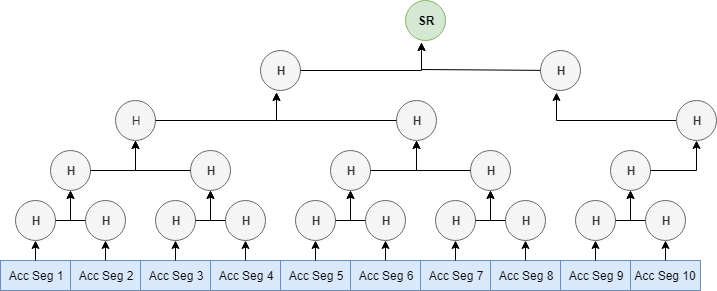

The diagram above was exported from draw.io. Its source (the exported page's mxGraphModel, read from the mxfile embedded in the PNG):
<mxGraphModel dx="554" dy="499" grid="1" gridSize="10" guides="1" tooltips="1" connect="1" arrows="1" fold="1" page="1" pageScale="1" pageWidth="850" pageHeight="1100" math="0" shadow="0">
  <root>
    <mxCell id="0" />
    <mxCell id="1" parent="0" />
    <mxCell id="KhikSDpEoRsICFeiGEPd-1" value="Acc Seg 1&lt;br&gt;" style="rounded=0;whiteSpace=wrap;html=1;fillColor=#dae8fc;strokeColor=#6c8ebf;" parent="1" vertex="1">
      <mxGeometry x="40" y="370" width="70" height="30" as="geometry" />
    </mxCell>
    <mxCell id="KhikSDpEoRsICFeiGEPd-6" value="Acc Seg 2" style="rounded=0;whiteSpace=wrap;html=1;fillColor=#dae8fc;strokeColor=#6c8ebf;" parent="1" vertex="1">
      <mxGeometry x="110" y="370" width="70" height="30" as="geometry" />
    </mxCell>
    <mxCell id="KhikSDpEoRsICFeiGEPd-10" value="H" style="ellipse;whiteSpace=wrap;html=1;aspect=fixed;fontStyle=1;fillColor=#f5f5f5;strokeColor=#666666;fontColor=#333333;" parent="1" vertex="1">
      <mxGeometry x="55" y="310" width="40" height="40" as="geometry" />
    </mxCell>
    <mxCell id="KhikSDpEoRsICFeiGEPd-11" value="H" style="ellipse;whiteSpace=wrap;html=1;aspect=fixed;fontStyle=1;fillColor=#f5f5f5;strokeColor=#666666;fontColor=#333333;" parent="1" vertex="1">
      <mxGeometry x="125" y="310" width="40" height="40" as="geometry" />
    </mxCell>
    <mxCell id="KhikSDpEoRsICFeiGEPd-14" value="H" style="ellipse;whiteSpace=wrap;html=1;aspect=fixed;fontStyle=1;fillColor=#f5f5f5;strokeColor=#666666;fontColor=#333333;" parent="1" vertex="1">
      <mxGeometry x="90" y="260" width="40" height="40" as="geometry" />
    </mxCell>
    <mxCell id="KhikSDpEoRsICFeiGEPd-17" value="" style="endArrow=classic;html=1;entryX=0.5;entryY=1;entryDx=0;entryDy=0;exitX=0.5;exitY=0;exitDx=0;exitDy=0;" parent="1" source="KhikSDpEoRsICFeiGEPd-1" target="KhikSDpEoRsICFeiGEPd-10" edge="1">
      <mxGeometry width="50" height="50" relative="1" as="geometry">
        <mxPoint x="105" y="370" as="sourcePoint" />
        <mxPoint x="115" y="340" as="targetPoint" />
      </mxGeometry>
    </mxCell>
    <mxCell id="KhikSDpEoRsICFeiGEPd-19" value="" style="endArrow=classic;html=1;entryX=0.5;entryY=1;entryDx=0;entryDy=0;exitX=0.5;exitY=0;exitDx=0;exitDy=0;" parent="1" source="KhikSDpEoRsICFeiGEPd-6" target="KhikSDpEoRsICFeiGEPd-11" edge="1">
      <mxGeometry width="50" height="50" relative="1" as="geometry">
        <mxPoint x="250" y="370" as="sourcePoint" />
        <mxPoint x="250.02325581395348" y="330" as="targetPoint" />
      </mxGeometry>
    </mxCell>
    <mxCell id="KhikSDpEoRsICFeiGEPd-20" value="" style="endArrow=classic;html=1;entryX=0.5;entryY=1;entryDx=0;entryDy=0;rounded=0;" parent="1" source="KhikSDpEoRsICFeiGEPd-10" target="KhikSDpEoRsICFeiGEPd-14" edge="1">
      <mxGeometry width="50" height="50" relative="1" as="geometry">
        <mxPoint x="40" y="490" as="sourcePoint" />
        <mxPoint x="90" y="440" as="targetPoint" />
        <Array as="points">
          <mxPoint x="110" y="330" />
        </Array>
      </mxGeometry>
    </mxCell>
    <mxCell id="KhikSDpEoRsICFeiGEPd-21" value="" style="endArrow=classic;html=1;rounded=0;exitX=0;exitY=0.5;exitDx=0;exitDy=0;entryX=0.5;entryY=1;entryDx=0;entryDy=0;" parent="1" source="KhikSDpEoRsICFeiGEPd-11" target="KhikSDpEoRsICFeiGEPd-14" edge="1">
      <mxGeometry width="50" height="50" relative="1" as="geometry">
        <mxPoint x="144.9980950203817" y="335.3086184570417" as="sourcePoint" />
        <mxPoint x="170" y="240" as="targetPoint" />
        <Array as="points">
          <mxPoint x="110" y="330" />
        </Array>
      </mxGeometry>
    </mxCell>
    <mxCell id="KhikSDpEoRsICFeiGEPd-27" value="Acc Seg 3" style="rounded=0;whiteSpace=wrap;html=1;fillColor=#dae8fc;strokeColor=#6c8ebf;" parent="1" vertex="1">
      <mxGeometry x="180" y="370" width="70" height="30" as="geometry" />
    </mxCell>
    <mxCell id="KhikSDpEoRsICFeiGEPd-28" value="Acc Seg 4" style="rounded=0;whiteSpace=wrap;html=1;fillColor=#dae8fc;strokeColor=#6c8ebf;" parent="1" vertex="1">
      <mxGeometry x="250" y="370" width="70" height="30" as="geometry" />
    </mxCell>
    <mxCell id="KhikSDpEoRsICFeiGEPd-29" value="H" style="ellipse;whiteSpace=wrap;html=1;aspect=fixed;fontStyle=1;fillColor=#f5f5f5;strokeColor=#666666;fontColor=#333333;" parent="1" vertex="1">
      <mxGeometry x="195" y="310" width="40" height="40" as="geometry" />
    </mxCell>
    <mxCell id="KhikSDpEoRsICFeiGEPd-30" value="H" style="ellipse;whiteSpace=wrap;html=1;aspect=fixed;fontStyle=1;fillColor=#f5f5f5;strokeColor=#666666;fontColor=#333333;" parent="1" vertex="1">
      <mxGeometry x="265" y="310" width="40" height="40" as="geometry" />
    </mxCell>
    <mxCell id="KhikSDpEoRsICFeiGEPd-31" value="H" style="ellipse;whiteSpace=wrap;html=1;aspect=fixed;fontStyle=1;fillColor=#f5f5f5;strokeColor=#666666;fontColor=#333333;" parent="1" vertex="1">
      <mxGeometry x="230" y="260" width="40" height="40" as="geometry" />
    </mxCell>
    <mxCell id="KhikSDpEoRsICFeiGEPd-32" value="" style="endArrow=classic;html=1;entryX=0.5;entryY=1;entryDx=0;entryDy=0;exitX=0.5;exitY=0;exitDx=0;exitDy=0;" parent="1" source="KhikSDpEoRsICFeiGEPd-27" target="KhikSDpEoRsICFeiGEPd-29" edge="1">
      <mxGeometry width="50" height="50" relative="1" as="geometry">
        <mxPoint x="245" y="370" as="sourcePoint" />
        <mxPoint x="255" y="340" as="targetPoint" />
      </mxGeometry>
    </mxCell>
    <mxCell id="KhikSDpEoRsICFeiGEPd-33" value="" style="endArrow=classic;html=1;entryX=0.5;entryY=1;entryDx=0;entryDy=0;exitX=0.5;exitY=0;exitDx=0;exitDy=0;" parent="1" source="KhikSDpEoRsICFeiGEPd-28" target="KhikSDpEoRsICFeiGEPd-30" edge="1">
      <mxGeometry width="50" height="50" relative="1" as="geometry">
        <mxPoint x="390" y="370" as="sourcePoint" />
        <mxPoint x="390.0232558139535" y="330" as="targetPoint" />
      </mxGeometry>
    </mxCell>
    <mxCell id="KhikSDpEoRsICFeiGEPd-34" value="" style="endArrow=classic;html=1;entryX=0.5;entryY=1;entryDx=0;entryDy=0;rounded=0;" parent="1" source="KhikSDpEoRsICFeiGEPd-29" target="KhikSDpEoRsICFeiGEPd-31" edge="1">
      <mxGeometry width="50" height="50" relative="1" as="geometry">
        <mxPoint x="180" y="490" as="sourcePoint" />
        <mxPoint x="230" y="440" as="targetPoint" />
        <Array as="points">
          <mxPoint x="250" y="330" />
        </Array>
      </mxGeometry>
    </mxCell>
    <mxCell id="KhikSDpEoRsICFeiGEPd-35" value="" style="endArrow=classic;html=1;rounded=0;exitX=0;exitY=0.5;exitDx=0;exitDy=0;entryX=0.5;entryY=1;entryDx=0;entryDy=0;" parent="1" source="KhikSDpEoRsICFeiGEPd-30" target="KhikSDpEoRsICFeiGEPd-31" edge="1">
      <mxGeometry width="50" height="50" relative="1" as="geometry">
        <mxPoint x="284.9980950203817" y="335.3086184570417" as="sourcePoint" />
        <mxPoint x="310" y="240" as="targetPoint" />
        <Array as="points">
          <mxPoint x="250" y="330" />
        </Array>
      </mxGeometry>
    </mxCell>
    <mxCell id="KhikSDpEoRsICFeiGEPd-36" value="Acc Seg 5" style="rounded=0;whiteSpace=wrap;html=1;fillColor=#dae8fc;strokeColor=#6c8ebf;" parent="1" vertex="1">
      <mxGeometry x="320" y="370" width="70" height="30" as="geometry" />
    </mxCell>
    <mxCell id="KhikSDpEoRsICFeiGEPd-37" value="Acc Seg 6" style="rounded=0;whiteSpace=wrap;html=1;fillColor=#dae8fc;strokeColor=#6c8ebf;" parent="1" vertex="1">
      <mxGeometry x="390" y="370" width="70" height="30" as="geometry" />
    </mxCell>
    <mxCell id="KhikSDpEoRsICFeiGEPd-38" value="H" style="ellipse;whiteSpace=wrap;html=1;aspect=fixed;fontStyle=1;fillColor=#f5f5f5;strokeColor=#666666;fontColor=#333333;" parent="1" vertex="1">
      <mxGeometry x="335" y="310" width="40" height="40" as="geometry" />
    </mxCell>
    <mxCell id="KhikSDpEoRsICFeiGEPd-39" value="H" style="ellipse;whiteSpace=wrap;html=1;aspect=fixed;fontStyle=1;fillColor=#f5f5f5;strokeColor=#666666;fontColor=#333333;" parent="1" vertex="1">
      <mxGeometry x="405" y="310" width="40" height="40" as="geometry" />
    </mxCell>
    <mxCell id="KhikSDpEoRsICFeiGEPd-40" value="H" style="ellipse;whiteSpace=wrap;html=1;aspect=fixed;fontStyle=1;fillColor=#f5f5f5;strokeColor=#666666;fontColor=#333333;" parent="1" vertex="1">
      <mxGeometry x="370" y="260" width="40" height="40" as="geometry" />
    </mxCell>
    <mxCell id="KhikSDpEoRsICFeiGEPd-41" value="" style="endArrow=classic;html=1;entryX=0.5;entryY=1;entryDx=0;entryDy=0;exitX=0.5;exitY=0;exitDx=0;exitDy=0;" parent="1" source="KhikSDpEoRsICFeiGEPd-36" target="KhikSDpEoRsICFeiGEPd-38" edge="1">
      <mxGeometry width="50" height="50" relative="1" as="geometry">
        <mxPoint x="385" y="370" as="sourcePoint" />
        <mxPoint x="395" y="340" as="targetPoint" />
      </mxGeometry>
    </mxCell>
    <mxCell id="KhikSDpEoRsICFeiGEPd-42" value="" style="endArrow=classic;html=1;entryX=0.5;entryY=1;entryDx=0;entryDy=0;exitX=0.5;exitY=0;exitDx=0;exitDy=0;" parent="1" source="KhikSDpEoRsICFeiGEPd-37" target="KhikSDpEoRsICFeiGEPd-39" edge="1">
      <mxGeometry width="50" height="50" relative="1" as="geometry">
        <mxPoint x="530" y="370" as="sourcePoint" />
        <mxPoint x="530.0232558139535" y="330" as="targetPoint" />
      </mxGeometry>
    </mxCell>
    <mxCell id="KhikSDpEoRsICFeiGEPd-43" value="" style="endArrow=classic;html=1;entryX=0.5;entryY=1;entryDx=0;entryDy=0;rounded=0;" parent="1" source="KhikSDpEoRsICFeiGEPd-38" target="KhikSDpEoRsICFeiGEPd-40" edge="1">
      <mxGeometry width="50" height="50" relative="1" as="geometry">
        <mxPoint x="320" y="490" as="sourcePoint" />
        <mxPoint x="370" y="440" as="targetPoint" />
        <Array as="points">
          <mxPoint x="390" y="330" />
        </Array>
      </mxGeometry>
    </mxCell>
    <mxCell id="KhikSDpEoRsICFeiGEPd-44" value="" style="endArrow=classic;html=1;rounded=0;exitX=0;exitY=0.5;exitDx=0;exitDy=0;entryX=0.5;entryY=1;entryDx=0;entryDy=0;" parent="1" source="KhikSDpEoRsICFeiGEPd-39" target="KhikSDpEoRsICFeiGEPd-40" edge="1">
      <mxGeometry width="50" height="50" relative="1" as="geometry">
        <mxPoint x="424.9980950203817" y="335.3086184570417" as="sourcePoint" />
        <mxPoint x="450" y="240" as="targetPoint" />
        <Array as="points">
          <mxPoint x="390" y="330" />
        </Array>
      </mxGeometry>
    </mxCell>
    <mxCell id="KhikSDpEoRsICFeiGEPd-45" value="Acc Seg 7" style="rounded=0;whiteSpace=wrap;html=1;fillColor=#dae8fc;strokeColor=#6c8ebf;" parent="1" vertex="1">
      <mxGeometry x="460" y="370" width="70" height="30" as="geometry" />
    </mxCell>
    <mxCell id="KhikSDpEoRsICFeiGEPd-46" value="Acc Seg 8" style="rounded=0;whiteSpace=wrap;html=1;fillColor=#dae8fc;strokeColor=#6c8ebf;" parent="1" vertex="1">
      <mxGeometry x="530" y="370" width="70" height="30" as="geometry" />
    </mxCell>
    <mxCell id="KhikSDpEoRsICFeiGEPd-47" value="H" style="ellipse;whiteSpace=wrap;html=1;aspect=fixed;fontStyle=1;fillColor=#f5f5f5;strokeColor=#666666;fontColor=#333333;" parent="1" vertex="1">
      <mxGeometry x="475" y="310" width="40" height="40" as="geometry" />
    </mxCell>
    <mxCell id="KhikSDpEoRsICFeiGEPd-48" value="H" style="ellipse;whiteSpace=wrap;html=1;aspect=fixed;fontStyle=1;fillColor=#f5f5f5;strokeColor=#666666;fontColor=#333333;" parent="1" vertex="1">
      <mxGeometry x="545" y="310" width="40" height="40" as="geometry" />
    </mxCell>
    <mxCell id="KhikSDpEoRsICFeiGEPd-49" value="H" style="ellipse;whiteSpace=wrap;html=1;aspect=fixed;fontStyle=1;fillColor=#f5f5f5;strokeColor=#666666;fontColor=#333333;" parent="1" vertex="1">
      <mxGeometry x="510" y="260" width="40" height="40" as="geometry" />
    </mxCell>
    <mxCell id="KhikSDpEoRsICFeiGEPd-50" value="" style="endArrow=classic;html=1;entryX=0.5;entryY=1;entryDx=0;entryDy=0;exitX=0.5;exitY=0;exitDx=0;exitDy=0;" parent="1" source="KhikSDpEoRsICFeiGEPd-45" target="KhikSDpEoRsICFeiGEPd-47" edge="1">
      <mxGeometry width="50" height="50" relative="1" as="geometry">
        <mxPoint x="525" y="370" as="sourcePoint" />
        <mxPoint x="535" y="340" as="targetPoint" />
      </mxGeometry>
    </mxCell>
    <mxCell id="KhikSDpEoRsICFeiGEPd-51" value="" style="endArrow=classic;html=1;entryX=0.5;entryY=1;entryDx=0;entryDy=0;exitX=0.5;exitY=0;exitDx=0;exitDy=0;" parent="1" source="KhikSDpEoRsICFeiGEPd-46" target="KhikSDpEoRsICFeiGEPd-48" edge="1">
      <mxGeometry width="50" height="50" relative="1" as="geometry">
        <mxPoint x="670" y="370" as="sourcePoint" />
        <mxPoint x="670.0232558139535" y="330" as="targetPoint" />
      </mxGeometry>
    </mxCell>
    <mxCell id="KhikSDpEoRsICFeiGEPd-52" value="" style="endArrow=classic;html=1;entryX=0.5;entryY=1;entryDx=0;entryDy=0;rounded=0;" parent="1" source="KhikSDpEoRsICFeiGEPd-47" target="KhikSDpEoRsICFeiGEPd-49" edge="1">
      <mxGeometry width="50" height="50" relative="1" as="geometry">
        <mxPoint x="460" y="490" as="sourcePoint" />
        <mxPoint x="510" y="440" as="targetPoint" />
        <Array as="points">
          <mxPoint x="530" y="330" />
        </Array>
      </mxGeometry>
    </mxCell>
    <mxCell id="KhikSDpEoRsICFeiGEPd-53" value="" style="endArrow=classic;html=1;rounded=0;exitX=0;exitY=0.5;exitDx=0;exitDy=0;entryX=0.5;entryY=1;entryDx=0;entryDy=0;" parent="1" source="KhikSDpEoRsICFeiGEPd-48" target="KhikSDpEoRsICFeiGEPd-49" edge="1">
      <mxGeometry width="50" height="50" relative="1" as="geometry">
        <mxPoint x="564.9980950203817" y="335.3086184570417" as="sourcePoint" />
        <mxPoint x="590" y="240" as="targetPoint" />
        <Array as="points">
          <mxPoint x="530" y="330" />
        </Array>
      </mxGeometry>
    </mxCell>
    <mxCell id="KhikSDpEoRsICFeiGEPd-54" value="Acc Seg 9" style="rounded=0;whiteSpace=wrap;html=1;fillColor=#dae8fc;strokeColor=#6c8ebf;" parent="1" vertex="1">
      <mxGeometry x="600" y="370" width="70" height="30" as="geometry" />
    </mxCell>
    <mxCell id="KhikSDpEoRsICFeiGEPd-55" value="Acc Seg 10" style="rounded=0;whiteSpace=wrap;html=1;fillColor=#dae8fc;strokeColor=#6c8ebf;" parent="1" vertex="1">
      <mxGeometry x="670" y="370" width="70" height="30" as="geometry" />
    </mxCell>
    <mxCell id="KhikSDpEoRsICFeiGEPd-56" value="H" style="ellipse;whiteSpace=wrap;html=1;aspect=fixed;fontStyle=1;fillColor=#f5f5f5;strokeColor=#666666;fontColor=#333333;" parent="1" vertex="1">
      <mxGeometry x="615" y="310" width="40" height="40" as="geometry" />
    </mxCell>
    <mxCell id="KhikSDpEoRsICFeiGEPd-57" value="H" style="ellipse;whiteSpace=wrap;html=1;aspect=fixed;fontStyle=1;fillColor=#f5f5f5;strokeColor=#666666;fontColor=#333333;" parent="1" vertex="1">
      <mxGeometry x="685" y="310" width="40" height="40" as="geometry" />
    </mxCell>
    <mxCell id="KhikSDpEoRsICFeiGEPd-58" value="H" style="ellipse;whiteSpace=wrap;html=1;aspect=fixed;fontStyle=1;fillColor=#f5f5f5;strokeColor=#666666;fontColor=#333333;" parent="1" vertex="1">
      <mxGeometry x="650" y="260" width="40" height="40" as="geometry" />
    </mxCell>
    <mxCell id="KhikSDpEoRsICFeiGEPd-59" value="" style="endArrow=classic;html=1;entryX=0.5;entryY=1;entryDx=0;entryDy=0;exitX=0.5;exitY=0;exitDx=0;exitDy=0;" parent="1" source="KhikSDpEoRsICFeiGEPd-54" target="KhikSDpEoRsICFeiGEPd-56" edge="1">
      <mxGeometry width="50" height="50" relative="1" as="geometry">
        <mxPoint x="665" y="370" as="sourcePoint" />
        <mxPoint x="675" y="340" as="targetPoint" />
      </mxGeometry>
    </mxCell>
    <mxCell id="KhikSDpEoRsICFeiGEPd-60" value="" style="endArrow=classic;html=1;entryX=0.5;entryY=1;entryDx=0;entryDy=0;exitX=0.5;exitY=0;exitDx=0;exitDy=0;" parent="1" source="KhikSDpEoRsICFeiGEPd-55" target="KhikSDpEoRsICFeiGEPd-57" edge="1">
      <mxGeometry width="50" height="50" relative="1" as="geometry">
        <mxPoint x="810" y="370" as="sourcePoint" />
        <mxPoint x="810.0232558139535" y="330" as="targetPoint" />
      </mxGeometry>
    </mxCell>
    <mxCell id="KhikSDpEoRsICFeiGEPd-61" value="" style="endArrow=classic;html=1;entryX=0.5;entryY=1;entryDx=0;entryDy=0;rounded=0;" parent="1" source="KhikSDpEoRsICFeiGEPd-56" target="KhikSDpEoRsICFeiGEPd-58" edge="1">
      <mxGeometry width="50" height="50" relative="1" as="geometry">
        <mxPoint x="600" y="490" as="sourcePoint" />
        <mxPoint x="650" y="440" as="targetPoint" />
        <Array as="points">
          <mxPoint x="670" y="330" />
        </Array>
      </mxGeometry>
    </mxCell>
    <mxCell id="KhikSDpEoRsICFeiGEPd-62" value="" style="endArrow=classic;html=1;rounded=0;exitX=0;exitY=0.5;exitDx=0;exitDy=0;entryX=0.5;entryY=1;entryDx=0;entryDy=0;" parent="1" source="KhikSDpEoRsICFeiGEPd-57" target="KhikSDpEoRsICFeiGEPd-58" edge="1">
      <mxGeometry width="50" height="50" relative="1" as="geometry">
        <mxPoint x="704.9980950203817" y="335.3086184570417" as="sourcePoint" />
        <mxPoint x="730" y="240" as="targetPoint" />
        <Array as="points">
          <mxPoint x="670" y="330" />
        </Array>
      </mxGeometry>
    </mxCell>
    <mxCell id="KhikSDpEoRsICFeiGEPd-63" value="H" style="ellipse;whiteSpace=wrap;html=1;aspect=fixed;fillColor=#f5f5f5;strokeColor=#666666;fontColor=#333333;" parent="1" vertex="1">
      <mxGeometry x="155" y="210" width="40" height="40" as="geometry" />
    </mxCell>
    <mxCell id="KhikSDpEoRsICFeiGEPd-64" value="" style="endArrow=classic;html=1;entryX=0.5;entryY=1;entryDx=0;entryDy=0;rounded=0;exitX=1;exitY=0.5;exitDx=0;exitDy=0;" parent="1" source="KhikSDpEoRsICFeiGEPd-14" target="KhikSDpEoRsICFeiGEPd-63" edge="1">
      <mxGeometry width="50" height="50" relative="1" as="geometry">
        <mxPoint x="140" y="283" as="sourcePoint" />
        <mxPoint x="120" y="310" as="targetPoint" />
        <Array as="points">
          <mxPoint x="175" y="280" />
        </Array>
      </mxGeometry>
    </mxCell>
    <mxCell id="KhikSDpEoRsICFeiGEPd-65" value="" style="endArrow=classic;html=1;entryX=0.5;entryY=1;entryDx=0;entryDy=0;rounded=0;exitX=0;exitY=0.5;exitDx=0;exitDy=0;" parent="1" source="KhikSDpEoRsICFeiGEPd-31" target="KhikSDpEoRsICFeiGEPd-63" edge="1">
      <mxGeometry width="50" height="50" relative="1" as="geometry">
        <mxPoint x="139.60000000000002" y="293.20000000000005" as="sourcePoint" />
        <mxPoint x="195.20000000000005" y="260" as="targetPoint" />
        <Array as="points">
          <mxPoint x="175" y="280" />
        </Array>
      </mxGeometry>
    </mxCell>
    <mxCell id="KhikSDpEoRsICFeiGEPd-67" value="H" style="ellipse;whiteSpace=wrap;html=1;aspect=fixed;fontStyle=1;fillColor=#f5f5f5;strokeColor=#666666;fontColor=#333333;" parent="1" vertex="1">
      <mxGeometry x="435.5" y="210" width="40" height="40" as="geometry" />
    </mxCell>
    <mxCell id="KhikSDpEoRsICFeiGEPd-68" value="" style="endArrow=classic;html=1;entryX=0.5;entryY=1;entryDx=0;entryDy=0;rounded=0;exitX=1;exitY=0.5;exitDx=0;exitDy=0;" parent="1" source="KhikSDpEoRsICFeiGEPd-40" target="KhikSDpEoRsICFeiGEPd-67" edge="1">
      <mxGeometry width="50" height="50" relative="1" as="geometry">
        <mxPoint x="410.2142857142858" y="285.1428571428571" as="sourcePoint" />
        <mxPoint x="400.5" y="315" as="targetPoint" />
        <Array as="points">
          <mxPoint x="456" y="280" />
        </Array>
      </mxGeometry>
    </mxCell>
    <mxCell id="KhikSDpEoRsICFeiGEPd-69" value="" style="endArrow=classic;html=1;entryX=0.5;entryY=1;entryDx=0;entryDy=0;rounded=0;exitX=0;exitY=0.5;exitDx=0;exitDy=0;" parent="1" source="KhikSDpEoRsICFeiGEPd-49" target="KhikSDpEoRsICFeiGEPd-67" edge="1">
      <mxGeometry width="50" height="50" relative="1" as="geometry">
        <mxPoint x="510.2142857142858" y="285.1428571428571" as="sourcePoint" />
        <mxPoint x="475.70000000000005" y="265" as="targetPoint" />
        <Array as="points">
          <mxPoint x="456" y="280" />
        </Array>
      </mxGeometry>
    </mxCell>
    <mxCell id="KhikSDpEoRsICFeiGEPd-72" value="" style="endArrow=classic;html=1;entryX=0.407;entryY=1.039;entryDx=0;entryDy=0;entryPerimeter=0;strokeColor=#000000;rounded=0;" parent="1" target="KhikSDpEoRsICFeiGEPd-73" edge="1">
      <mxGeometry width="50" height="50" relative="1" as="geometry">
        <mxPoint x="195" y="230" as="sourcePoint" />
        <mxPoint x="300" y="230" as="targetPoint" />
        <Array as="points">
          <mxPoint x="316" y="230" />
        </Array>
      </mxGeometry>
    </mxCell>
    <mxCell id="KhikSDpEoRsICFeiGEPd-73" value="H" style="ellipse;whiteSpace=wrap;html=1;aspect=fixed;fontStyle=1;fillColor=#f5f5f5;strokeColor=#666666;fontColor=#333333;" parent="1" vertex="1">
      <mxGeometry x="300" y="160" width="40" height="40" as="geometry" />
    </mxCell>
    <mxCell id="KhikSDpEoRsICFeiGEPd-75" value="" style="endArrow=classic;html=1;entryX=0.407;entryY=1.039;entryDx=0;entryDy=0;entryPerimeter=0;strokeColor=#000000;rounded=0;exitX=0;exitY=0.5;exitDx=0;exitDy=0;" parent="1" source="KhikSDpEoRsICFeiGEPd-67" target="KhikSDpEoRsICFeiGEPd-73" edge="1">
      <mxGeometry width="50" height="50" relative="1" as="geometry">
        <mxPoint x="205" y="240" as="sourcePoint" />
        <mxPoint x="326.28571428571433" y="211.57142857142856" as="targetPoint" />
        <Array as="points">
          <mxPoint x="316" y="230" />
        </Array>
      </mxGeometry>
    </mxCell>
    <mxCell id="KhikSDpEoRsICFeiGEPd-77" value="H" style="ellipse;whiteSpace=wrap;html=1;aspect=fixed;fontStyle=1;fillColor=#f5f5f5;strokeColor=#666666;fontColor=#333333;" parent="1" vertex="1">
      <mxGeometry x="715.5" y="210" width="40" height="40" as="geometry" />
    </mxCell>
    <mxCell id="KhikSDpEoRsICFeiGEPd-78" value="" style="endArrow=classic;html=1;entryX=0.5;entryY=1;entryDx=0;entryDy=0;rounded=0;" parent="1" source="KhikSDpEoRsICFeiGEPd-58" target="KhikSDpEoRsICFeiGEPd-77" edge="1">
      <mxGeometry width="50" height="50" relative="1" as="geometry">
        <mxPoint x="690.0232558139535" y="280" as="sourcePoint" />
        <mxPoint x="680.5" y="315" as="targetPoint" />
        <Array as="points">
          <mxPoint x="736" y="280" />
        </Array>
      </mxGeometry>
    </mxCell>
    <mxCell id="KhikSDpEoRsICFeiGEPd-80" value="H" style="ellipse;whiteSpace=wrap;html=1;aspect=fixed;fontStyle=1;fillColor=#f5f5f5;strokeColor=#666666;fontColor=#333333;" parent="1" vertex="1">
      <mxGeometry x="580" y="160" width="40" height="40" as="geometry" />
    </mxCell>
    <mxCell id="KhikSDpEoRsICFeiGEPd-81" value="" style="endArrow=classic;html=1;entryX=0.407;entryY=1.039;entryDx=0;entryDy=0;entryPerimeter=0;strokeColor=#000000;rounded=0;" parent="1" source="KhikSDpEoRsICFeiGEPd-77" target="KhikSDpEoRsICFeiGEPd-80" edge="1">
      <mxGeometry width="50" height="50" relative="1" as="geometry">
        <mxPoint x="715.3333333333335" y="230" as="sourcePoint" />
        <mxPoint x="606.2857142857143" y="211.57142857142856" as="targetPoint" />
        <Array as="points">
          <mxPoint x="596" y="230" />
        </Array>
      </mxGeometry>
    </mxCell>
    <mxCell id="KhikSDpEoRsICFeiGEPd-83" value="" style="endArrow=classic;html=1;entryX=0.407;entryY=1.039;entryDx=0;entryDy=0;entryPerimeter=0;strokeColor=#000000;rounded=0;" parent="1" source="KhikSDpEoRsICFeiGEPd-73" target="KhikSDpEoRsICFeiGEPd-84" edge="1">
      <mxGeometry width="50" height="50" relative="1" as="geometry">
        <mxPoint x="340" y="180" as="sourcePoint" />
        <mxPoint x="445" y="180" as="targetPoint" />
        <Array as="points">
          <mxPoint x="461" y="180" />
        </Array>
      </mxGeometry>
    </mxCell>
    <mxCell id="KhikSDpEoRsICFeiGEPd-84" value="SR" style="ellipse;whiteSpace=wrap;html=1;aspect=fixed;fillColor=#d5e8d4;strokeColor=#82b366;fontStyle=1" parent="1" vertex="1">
      <mxGeometry x="445" y="110" width="40" height="40" as="geometry" />
    </mxCell>
    <mxCell id="KhikSDpEoRsICFeiGEPd-86" value="" style="endArrow=classic;html=1;entryX=0.396;entryY=1.046;entryDx=0;entryDy=0;entryPerimeter=0;strokeColor=#000000;rounded=0;" parent="1" source="KhikSDpEoRsICFeiGEPd-80" target="KhikSDpEoRsICFeiGEPd-84" edge="1">
      <mxGeometry width="50" height="50" relative="1" as="geometry">
        <mxPoint x="350" y="190" as="sourcePoint" />
        <mxPoint x="471.42857142857144" y="161.28571428571428" as="targetPoint" />
        <Array as="points">
          <mxPoint x="461" y="179" />
        </Array>
      </mxGeometry>
    </mxCell>
  </root>
</mxGraphModel>